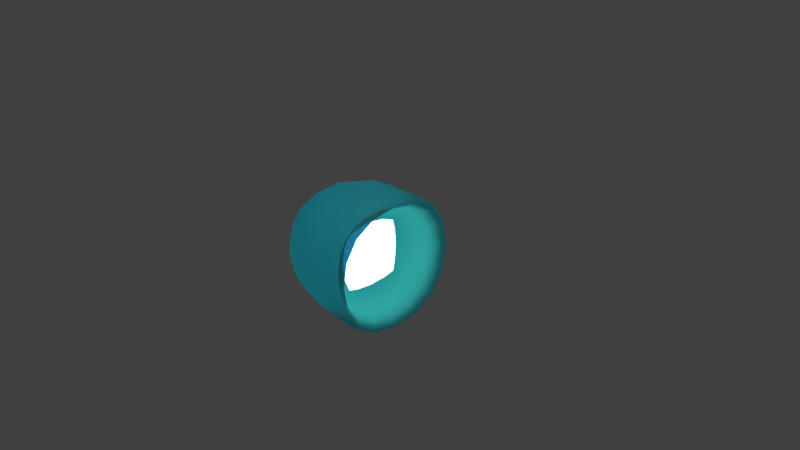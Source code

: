 # Source: Lamp.blend  (saved by Blender 2.78.0; exported with 4.5.12 LTS)
import bpy
from mathutils import Matrix  # noqa: F401  (used for matrix-valued properties, if any)

bpy.ops.wm.read_factory_settings(use_empty=True)
scene = bpy.context.scene
scene.name = 'Scene'

# ---- collections
col_collection_1 = bpy.data.collections.new('Collection 1'); scene.collection.children.link(col_collection_1)

# ---- materials (node trees are filled in below, after node groups)
mat_material_001 = bpy.data.materials.new('Material.001')
mat_material_001.alpha_threshold = 0.0
mat_material_001.roughness = 0.5
mat_material_001.line_color = (0.0, 0.0, 0.0, 1.0)
mat_material_002 = bpy.data.materials.new('Material.002')
mat_material_002.alpha_threshold = 0.0
mat_material_002.roughness = 0.5

# ---- material node trees
mat_material_001.use_nodes = True; mat_material_001.node_tree.nodes.clear()
_N = mat_material_001.node_tree.nodes; _L = mat_material_001.node_tree.links
n0 = _N.new('ShaderNodeOutputMaterial'); n0.name = 'Material Output'; n0.location = (300, 300)
n1 = _N.new('ShaderNodeMixShader'); n1.name = 'Mix Shader'; n1.location = (10, 300)
n1.inputs[0].default_value = 0.2593
n2 = _N.new('ShaderNodeBsdfDiffuse'); n2.name = 'Diffuse BSDF'; n2.location = (-190, 200)
n2.inputs[0].default_value = (0.1491, 0.8, 0.7547, 1.0)
n2.inputs[1].default_value = 0.2
n3 = _N.new('ShaderNodeBsdfTransparent'); n3.name = 'Transparent BSDF'; n3.location = (-180, 100)
n3.inputs[0].default_value = (0.1826, 0.6585, 1.0, 1.0)
_L.new(n1.outputs[0], n0.inputs[0])
_L.new(n2.outputs[0], n1.inputs[1])
_L.new(n3.outputs[0], n1.inputs[2])
n0.is_active_output = True
mat_material_002.use_nodes = True; mat_material_002.node_tree.nodes.clear()
_N = mat_material_002.node_tree.nodes; _L = mat_material_002.node_tree.links
n0 = _N.new('ShaderNodeOutputMaterial'); n0.name = 'Material Output'; n0.location = (300, 300)
n1 = _N.new('ShaderNodeEmission'); n1.name = 'Emission'; n1.location = (10, 300)
n1.inputs[0].default_value = (0.3977, 0.8, 0.7546, 1.0)
n1.inputs[1].default_value = 5.0
_L.new(n1.outputs[0], n0.inputs[0])
n0.is_active_output = True

# ---- world
world_world = bpy.data.worlds.new('World'); scene.world = world_world
world_world.color = (0.05088, 0.05088, 0.05088)
world_world.use_sun_shadow = False
world_world.sun_shadow_jitter_overblur = 0.0
world_world.cycles.sampling_method = 'MANUAL'

# ---- cameras
cam_camera = bpy.data.cameras.new('Camera')
cam_camera.clip_end = 100.0
cam_camera.lens = 35.0
cam_camera.sensor_width = 32.0
cam_camera.sensor_height = 18.0
cam_camera.ortho_scale = 7.314
cam_camera.dof.focus_distance = 0.0

# ---- lights
light_lamp = bpy.data.lights.new('Lamp', 'POINT')
light_lamp.transmission_factor = 0.0
light_lamp.cutoff_distance = 30.0
light_lamp.energy = 100.0
light_lamp.shadow_buffer_clip_start = 1.001
light_lamp.shadow_soft_size = 0.1
light_lamp.shadow_maximum_resolution = 0.006
light_lamp.use_absolute_resolution = True

# ---- meshes
me_cube = bpy.data.meshes.new('Cube')
me_cube.from_pydata([(-0.1346, 0.7226, -0.7226), (-0.1346, -0.7226, -0.7226), (-1.295, -0.9357, -0.9846), (-1.0, 1.0, -1.0), (-0.1346, 0.7226, 0.7226), (-0.1346, -0.7226, 0.7226), (-1.295, -0.9357, 1.015), (-1.0, 1.0, 1.0), (0.4817, 1.0, -1.0), (0.1866, -0.9357, -0.9846), (0.4817, 1.0, 1.0), (0.1866, -0.9357, 1.015), (0.4817, 1.0, -1.0), (0.4817, -1.0, -1.0), (0.4817, 1.0, 1.0), (0.4817, -1.0, 1.0), (0.4341, 0.8144, -0.8144), (0.4341, -0.8144, -0.8144), (0.4341, 0.8144, 0.8144), (0.4341, -0.8144, 0.8144)], [], [(8, 9, 2, 3), (10, 7, 6, 11), (0, 4, 5, 1), (9, 11, 6, 2), (2, 6, 7, 3), (10, 8, 3, 7), (14, 12, 8, 10), (13, 15, 11, 9), (14, 10, 11, 15), (12, 13, 9, 8), (16, 17, 13, 12), (18, 16, 12, 14), (17, 19, 15, 13), (19, 18, 14, 15), (0, 1, 17, 16), (4, 0, 16, 18), (1, 5, 19, 17), (5, 4, 18, 19)])
me_cube.polygons.foreach_set('use_smooth', [True] * 18)
me_cube.polygons.foreach_set('material_index', [0, 0, 1, 0, 0, 0, 0, 0, 0, 0, 0, 0, 0, 0, 0, 0, 0, 0])
me_cube.materials.append(mat_material_001)
me_cube.materials.append(mat_material_002)
me_cube.use_remesh_preserve_volume = False
me_cube.use_remesh_preserve_attributes = False
me_cube.use_mirror_vertex_groups = False
me_cube.update()

# ---- objects
ob_cube = bpy.data.objects.new('Cube', me_cube)
ob_lamp = bpy.data.objects.new('Lamp', light_lamp)
ob_camera = bpy.data.objects.new('Camera', cam_camera)

# ---- transforms, parenting, visibility, modifiers, constraints
ob_cube.location = (0.03382, 0.0, 0.0)
ob_cube.lock_rotations_4d = False
ob_cube.empty_display_type = 'ARROWS'
ob_cube.lineart.crease_threshold = 0.0
_m = ob_cube.modifiers.new('Subsurf', 'SUBSURF')
_m.uv_smooth = 'PRESERVE_CORNERS'
_m.quality = 2
_m.levels = 2
_m.show_only_control_edges = False
ob_lamp.location = (4.076, 1.005, 5.904)
ob_lamp.rotation_euler = (0.6503, 0.05522, 1.866)
ob_lamp.lock_rotations_4d = False
ob_lamp.empty_display_type = 'ARROWS'
ob_lamp.color = (0.0, 0.0, 0.0, 0.0)
ob_lamp.lineart.crease_threshold = 0.0
ob_camera.location = (7.481, -6.508, 5.344)
ob_camera.rotation_euler = (1.109, 0.0, 0.8149)
ob_camera.lock_rotations_4d = False
ob_camera.empty_display_type = 'ARROWS'
ob_camera.color = (0.0, 0.0, 0.0, 0.0)
ob_camera.display_type = 'WIRE'
ob_camera.lineart.crease_threshold = 0.0

# ---- collection membership
col_collection_1.objects.link(ob_cube)
col_collection_1.objects.link(ob_lamp)
col_collection_1.objects.link(ob_camera)

# ---- scene / render settings (as saved in the file)
scene.camera = ob_camera
scene.frame_start = 1; scene.frame_end = 250; scene.frame_set(1)
scene.render.engine = 'CYCLES'
scene.render.resolution_percentage = 50
scene.render.dither_intensity = 0.0
scene.cycles.use_denoising = False
scene.cycles.samples = 128
scene.cycles.sampling_pattern = 'TABULATED_SOBOL'
scene.cycles.light_sampling_threshold = 0.0
scene.cycles.use_adaptive_sampling = False
scene.cycles.use_light_tree = False
scene.cycles.blur_glossy = 0.0
scene.cycles.sample_clamp_indirect = 0.0
scene.view_settings.view_transform = 'Standard'
bpy.context.view_layer.update()
